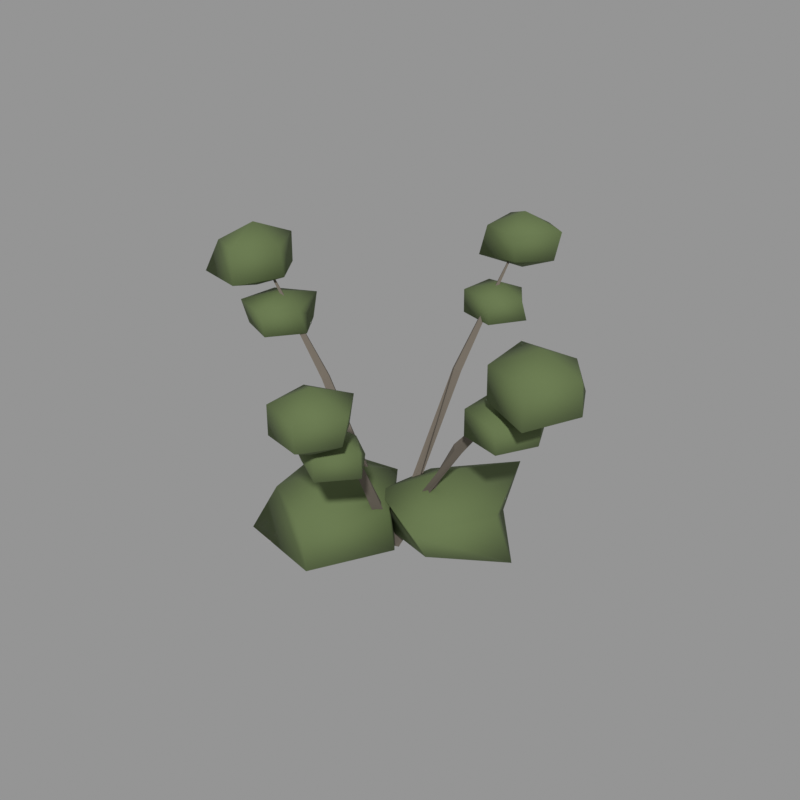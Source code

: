 # Source: 11.blend  (saved by Blender 5.2.45; exported with 4.5.12 LTS)
import bpy
from mathutils import Matrix  # noqa: F401  (used for matrix-valued properties, if any)

bpy.ops.wm.read_factory_settings(use_empty=True)
scene = bpy.context.scene
scene.name = 'Scene'

# ---- materials (node trees are filled in below, after node groups)
mat_bark_grey = bpy.data.materials.new('bark_grey')
mat_bark_grey.use_backface_culling = True
mat_bark_grey.diffuse_color = (0.1384, 0.117, 0.09306, 1.0)
mat_leaf_tundra = bpy.data.materials.new('leaf_tundra')
mat_leaf_tundra.diffuse_color = (0.107, 0.15, 0.05448, 1.0)

# ---- material node trees
mat_bark_grey.use_nodes = True; mat_bark_grey.node_tree.nodes.clear()
_N = mat_bark_grey.node_tree.nodes; _L = mat_bark_grey.node_tree.links
n0 = _N.new('ShaderNodeBsdfPrincipled'); n0.name = 'Principled BSDF'; n0.location = (-200, 100)
n0.inputs[0].default_value = (0.1384, 0.117, 0.09306, 1.0)
n0.inputs[2].default_value = 0.95
n0.inputs[10].default_value = 0.005
n1 = _N.new('ShaderNodeOutputMaterial'); n1.name = 'Material Output'; n1.location = (200, 100)
_L.new(n0.outputs[0], n1.inputs[0])
n1.is_active_output = True
mat_leaf_tundra.use_nodes = True; mat_leaf_tundra.node_tree.nodes.clear()
_N = mat_leaf_tundra.node_tree.nodes; _L = mat_leaf_tundra.node_tree.links
n0 = _N.new('ShaderNodeBsdfPrincipled'); n0.name = 'Principled BSDF'; n0.location = (-200, 100)
n0.inputs[0].default_value = (0.107, 0.15, 0.05448, 1.0)
n0.inputs[2].default_value = 0.9
n0.inputs[10].default_value = 0.005
n1 = _N.new('ShaderNodeOutputMaterial'); n1.name = 'Material Output'; n1.location = (200, 100)
_L.new(n0.outputs[0], n1.inputs[0])
n1.is_active_output = True

# ---- meshes
me_11 = bpy.data.meshes.new('树_11')
me_11.from_pydata([(0.0, 0.04131, 0.04123), (-0.03578, 4.245e-05, 0.06195), (-4.382e-18, -0.04131, 0.0414), (0.03578, -4.245e-05, 0.02067), (0.3777, -0.02566, 0.6959), (0.4, 0.001426, 0.6808), (0.3775, 0.02836, 0.6959), (0.3552, 0.001266, 0.711), (0.7804, 0.002782, 1.199), (0.7804, 0.002782, 1.299), (0.9723, 0.002782, 1.212), (0.8382, 0.1805, 1.21), (0.5875, 0.1429, 1.23), (0.606, -0.124, 1.221), (0.8532, -0.2211, 1.229), (0.9862, 0.002782, 1.06), (0.8576, 0.2403, 1.044), (0.5847, 0.145, 1.047), (0.6074, -0.123, 1.057), (0.8578, -0.2354, 1.043), (0.7804, 0.002782, 0.9792), (0.6369, 0.00227, 1.023), (0.8002, 0.00227, 0.9665), (0.6857, 0.1524, 0.9645), (0.4841, 0.1133, 0.9753), (0.486, -0.1074, 0.9745), (0.6946, -0.1751, 0.9745), (0.792, 0.00227, 0.8562), (0.6985, 0.1916, 0.8409), (0.5245, 0.08394, 0.8617), (0.4862, -0.1073, 0.8453), (0.6916, -0.1658, 0.8486), (0.6369, 0.00227, 0.7966), (0.0, 0.0358, 0.0207), (-0.04129, 0.0007148, 0.04255), (-5.056e-18, -0.0358, 0.06192), (0.04129, -0.0007148, 0.04007), (0.05795, 0.4437, 0.8156), (0.03256, 0.468, 0.8005), (0.00406, 0.4475, 0.8156), (0.02945, 0.4233, 0.8307), (0.06408, 0.9209, 1.411), (0.06408, 0.9209, 1.5), (0.2783, 0.9209, 1.439), (0.1118, 1.068, 1.416), (-0.09724, 1.038, 1.433), (-0.08143, 0.8152, 1.426), (0.1233, 0.7386, 1.43), (0.2442, 0.9209, 1.288), (0.1197, 1.092, 1.288), (-0.0999, 1.04, 1.28), (-0.1104, 0.7941, 1.275), (0.1137, 0.7683, 1.296), (0.06408, 0.9209, 1.214), (0.0523, 0.7516, 1.181), (0.1811, 0.7516, 1.124), (0.0941, 0.8802, 1.126), (-0.08229, 0.8494, 1.137), (-0.08874, 0.6491, 1.14), (0.1082, 0.5796, 1.142), (0.215, 0.7516, 1.023), (0.09704, 0.8893, 1.029), (-0.09387, 0.8578, 1.017), (-0.08764, 0.6499, 1.02), (0.105, 0.5895, 1.021), (0.0523, 0.7516, 0.9782), (0.0, 0.0413, 0.0406), (-0.03579, -0.0003546, 0.02068), (-4.383e-18, -0.0413, 0.04202), (0.03579, 0.0003546, 0.06194), (-0.4327, 0.03992, 0.7931), (-0.4559, 0.01359, 0.778), (-0.4343, -0.01408, 0.7931), (-0.4111, 0.01225, 0.8082), (-0.896, 0.02671, 1.371), (-0.896, 0.02671, 1.472), (-0.7222, 0.02671, 1.376), (-0.8331, 0.2202, 1.388), (-1.03, 0.1242, 1.373), (-1.037, -0.07573, 1.377), (-0.8276, -0.1837, 1.394), (-0.6993, 0.02671, 1.235), (-0.8334, 0.2193, 1.233), (-1.037, 0.1295, 1.243), (-1.097, -0.119, 1.216), (-0.8255, -0.19, 1.223), (-0.896, 0.02671, 1.148), (-0.7312, 0.02179, 1.159), (-0.6019, 0.02179, 1.089), (-0.6686, 0.2146, 1.114), (-0.8794, 0.1295, 1.107), (-0.8865, -0.09104, 1.111), (-0.6717, -0.1614, 1.111), (-0.5567, 0.02179, 0.9836), (-0.6759, 0.192, 0.982), (-0.8394, 0.1004, 0.9977), (-0.8591, -0.07111, 0.9893), (-0.6778, -0.1426, 0.9841), (-0.7312, 0.02179, 0.9293), (0.0, 0.03605, 0.06149), (-0.04101, -0.002432, 0.04565), (-5.022e-18, -0.03605, 0.02113), (0.04101, 0.002432, 0.03697), (0.05765, -0.3441, 0.6442), (0.08927, -0.3593, 0.6291), (0.1101, -0.331, 0.6442), (0.07847, -0.3158, 0.6593), (0.1733, -0.6976, 1.108), (0.1733, -0.6976, 1.202), (0.365, -0.6976, 1.124), (0.2324, -0.5157, 1.124), (0.02007, -0.5863, 1.123), (0.02665, -0.8042, 1.12), (0.2242, -0.8543, 1.113), (0.3315, -0.6976, 0.9903), (0.2247, -0.5394, 0.9872), (-0.01452, -0.5611, 0.9622), (0.02621, -0.8045, 0.9813), (0.2243, -0.8546, 0.9877), (0.1733, -0.6976, 0.8993), (0.1415, -0.5693, 0.9476), (0.3081, -0.5693, 0.898), (0.1802, -0.4501, 0.8838), (-0.003076, -0.4643, 0.9022), (0.01361, -0.6622, 0.8951), (0.1862, -0.7072, 0.8905), (0.3148, -0.5693, 0.7803), (0.1935, -0.4092, 0.782), (0.01581, -0.4781, 0.7865), (0.04198, -0.6416, 0.7977), (0.1911, -0.7221, 0.7847), (0.1415, -0.5693, 0.733), (0.2098, 0.1435, 0.4544), (0.5019, 0.1435, 0.32), (0.3466, 0.5645, 0.3678), (-0.00702, 0.3011, 0.3123), (-0.05381, -0.04799, 0.3307), (0.3485, -0.2832, 0.3697), (0.5995, 0.1435, 0.1035), (0.3182, 0.4773, 0.1158), (-0.03379, 0.3205, 0.1316), (-0.02847, -0.02958, 0.1337), (0.2945, -0.1171, 0.1402), (0.2098, 0.1435, 0.0), (-0.2098, -0.1435, 0.4544), (0.0952, -0.1435, 0.3241), (-0.1092, 0.1661, 0.3306), (-0.5149, 0.0781, 0.347), (-0.4592, -0.3248, 0.3251), (-0.0766, -0.5536, 0.3641), (0.1298, -0.1435, 0.1194), (-0.116, 0.1453, 0.1308), (-0.4257, 0.01327, 0.1425), (-0.5633, -0.4004, 0.08847), (-0.08901, -0.5154, 0.1031), (-0.2098, -0.1435, 0.0)], [], [(0, 1, 5, 4), (1, 2, 6, 5), (2, 3, 7, 6), (3, 0, 4, 7), (4, 5, 8), (5, 6, 8), (6, 7, 8), (7, 4, 8), (3, 2, 1, 0), (9, 10, 11), (20, 16, 15), (9, 11, 12), (20, 17, 16), (9, 12, 13), (20, 18, 17), (9, 13, 14), (20, 19, 18), (9, 14, 10), (20, 15, 19), (10, 15, 16, 11), (11, 16, 17, 12), (12, 17, 18, 13), (13, 18, 19, 14), (14, 19, 15, 10), (21, 22, 23), (32, 28, 27), (21, 23, 24), (32, 29, 28), (21, 24, 25), (32, 30, 29), (21, 25, 26), (32, 31, 30), (21, 26, 22), (32, 27, 31), (22, 27, 28, 23), (23, 28, 29, 24), (24, 29, 30, 25), (25, 30, 31, 26), (26, 31, 27, 22), (33, 34, 38, 37), (34, 35, 39, 38), (35, 36, 40, 39), (36, 33, 37, 40), (37, 38, 41), (38, 39, 41), (39, 40, 41), (40, 37, 41), (36, 35, 34, 33), (42, 43, 44), (53, 49, 48), (42, 44, 45), (53, 50, 49), (42, 45, 46), (53, 51, 50), (42, 46, 47), (53, 52, 51), (42, 47, 43), (53, 48, 52), (43, 48, 49, 44), (44, 49, 50, 45), (45, 50, 51, 46), (46, 51, 52, 47), (47, 52, 48, 43), (54, 55, 56), (65, 61, 60), (54, 56, 57), (65, 62, 61), (54, 57, 58), (65, 63, 62), (54, 58, 59), (65, 64, 63), (54, 59, 55), (65, 60, 64), (55, 60, 61, 56), (56, 61, 62, 57), (57, 62, 63, 58), (58, 63, 64, 59), (59, 64, 60, 55), (66, 67, 71, 70), (67, 68, 72, 71), (68, 69, 73, 72), (69, 66, 70, 73), (70, 71, 74), (71, 72, 74), (72, 73, 74), (73, 70, 74), (69, 68, 67, 66), (75, 76, 77), (86, 82, 81), (75, 77, 78), (86, 83, 82), (75, 78, 79), (86, 84, 83), (75, 79, 80), (86, 85, 84), (75, 80, 76), (86, 81, 85), (76, 81, 82, 77), (77, 82, 83, 78), (78, 83, 84, 79), (79, 84, 85, 80), (80, 85, 81, 76), (87, 88, 89), (98, 94, 93), (87, 89, 90), (98, 95, 94), (87, 90, 91), (98, 96, 95), (87, 91, 92), (98, 97, 96), (87, 92, 88), (98, 93, 97), (88, 93, 94, 89), (89, 94, 95, 90), (90, 95, 96, 91), (91, 96, 97, 92), (92, 97, 93, 88), (99, 100, 104, 103), (100, 101, 105, 104), (101, 102, 106, 105), (102, 99, 103, 106), (103, 104, 107), (104, 105, 107), (105, 106, 107), (106, 103, 107), (102, 101, 100, 99), (108, 109, 110), (119, 115, 114), (108, 110, 111), (119, 116, 115), (108, 111, 112), (119, 117, 116), (108, 112, 113), (119, 118, 117), (108, 113, 109), (119, 114, 118), (109, 114, 115, 110), (110, 115, 116, 111), (111, 116, 117, 112), (112, 117, 118, 113), (113, 118, 114, 109), (120, 121, 122), (131, 127, 126), (120, 122, 123), (131, 128, 127), (120, 123, 124), (131, 129, 128), (120, 124, 125), (131, 130, 129), (120, 125, 121), (131, 126, 130), (121, 126, 127, 122), (122, 127, 128, 123), (123, 128, 129, 124), (124, 129, 130, 125), (125, 130, 126, 121), (132, 133, 134), (143, 139, 138), (132, 134, 135), (143, 140, 139), (132, 135, 136), (143, 141, 140), (132, 136, 137), (143, 142, 141), (132, 137, 133), (143, 138, 142), (133, 138, 139, 134), (134, 139, 140, 135), (135, 140, 141, 136), (136, 141, 142, 137), (137, 142, 138, 133), (144, 145, 146), (155, 151, 150), (144, 146, 147), (155, 152, 151), (144, 147, 148), (155, 153, 152), (144, 148, 149), (155, 154, 153), (144, 149, 145), (155, 150, 154), (145, 150, 151, 146), (146, 151, 152, 147), (147, 152, 153, 148), (148, 153, 154, 149), (149, 154, 150, 145)])
me_11.polygons.foreach_set('use_smooth', [0, 0, 0, 0, 0, 0, 0, 0, 0, 1, 1, 1, 1, 1, 1, 1, 1, 1, 1, 1, 1, 1, 1, 1, 1, 1, 1, 1, 1, 1, 1, 1, 1, 1, 1, 1, 1, 1, 1, 0, 0, 0, 0, 0, 0, 0, 0, 0, 1, 1, 1, 1, 1, 1, 1, 1, 1, 1, 1, 1, 1, 1, 1, 1, 1, 1, 1, 1, 1, 1, 1, 1, 1, 1, 1, 1, 1, 1, 0, 0, 0, 0, 0, 0, 0, 0, 0, 1, 1, 1, 1, 1, 1, 1, 1, 1, 1, 1, 1, 1, 1, 1, 1, 1, 1, 1, 1, 1, 1, 1, 1, 1, 1, 1, 1, 1, 1, 0, 0, 0, 0, 0, 0, 0, 0, 0, 1, 1, 1, 1, 1, 1, 1, 1, 1, 1, 1, 1, 1, 1, 1, 1, 1, 1, 1, 1, 1, 1, 1, 1, 1, 1, 1, 1, 1, 1, 1, 1, 1, 1, 1, 1, 1, 1, 1, 1, 1, 1, 1, 1, 1, 1, 1, 1, 1, 1, 1, 1, 1, 1, 1, 1, 1, 1, 1, 1])
me_11.polygons.foreach_set('material_index', [0, 0, 0, 0, 0, 0, 0, 0, 0, 1, 1, 1, 1, 1, 1, 1, 1, 1, 1, 1, 1, 1, 1, 1, 1, 1, 1, 1, 1, 1, 1, 1, 1, 1, 1, 1, 1, 1, 1, 0, 0, 0, 0, 0, 0, 0, 0, 0, 1, 1, 1, 1, 1, 1, 1, 1, 1, 1, 1, 1, 1, 1, 1, 1, 1, 1, 1, 1, 1, 1, 1, 1, 1, 1, 1, 1, 1, 1, 0, 0, 0, 0, 0, 0, 0, 0, 0, 1, 1, 1, 1, 1, 1, 1, 1, 1, 1, 1, 1, 1, 1, 1, 1, 1, 1, 1, 1, 1, 1, 1, 1, 1, 1, 1, 1, 1, 1, 0, 0, 0, 0, 0, 0, 0, 0, 0, 1, 1, 1, 1, 1, 1, 1, 1, 1, 1, 1, 1, 1, 1, 1, 1, 1, 1, 1, 1, 1, 1, 1, 1, 1, 1, 1, 1, 1, 1, 1, 1, 1, 1, 1, 1, 1, 1, 1, 1, 1, 1, 1, 1, 1, 1, 1, 1, 1, 1, 1, 1, 1, 1, 1, 1, 1, 1, 1, 1])
me_11.materials.append(mat_bark_grey)
me_11.materials.append(mat_leaf_tundra)
me_11.update()

# ---- objects
ob_11 = bpy.data.objects.new('树_11', me_11)

# ---- transforms, parenting, visibility, modifiers, constraints
ob_11.location = (0.0, 0.0, 0.0)

# ---- collection membership
scene.collection.objects.link(ob_11)

# ---- scene / render settings (as saved in the file)
scene.frame_start = 1; scene.frame_end = 250; scene.frame_set(1)
scene.render.engine = 'CYCLES'
scene.render.resolution_x = 640
scene.render.resolution_y = 640
scene.render.bake_bias = 0.0
scene.render.bake_samples = 0
scene.render.compositor_device = 'GPU'
scene.cycles.samples = 24
scene.eevee.use_volume_custom_range = False
scene.eevee.fast_gi_thickness_near = 0.1
scene.eevee.fast_gi_thickness_far = 0.0
scene.eevee.ray_tracing_options.screen_trace_thickness = 0.1
scene.view_settings.view_transform = 'Standard'
bpy.context.view_layer.update()

# ---- added for rendering (the .blend has no active camera and no usable light): camera, sun + grey world if the file has none
cam_auto = bpy.data.cameras.new('AutoCamera')
cam_auto.lens = 50.0
cam_auto.sensor_width = 36.0
cam_auto.clip_end = 1000.0
ob_auto_camera = bpy.data.objects.new('AutoCamera', cam_auto)
scene.collection.objects.link(ob_auto_camera)
ob_auto_camera.location = (2.9253, -3.45791, 3.13439)
ob_auto_camera.rotation_euler = (1.09748, -7.21219e-08, 0.694738)
scene.camera = ob_auto_camera
light_auto_sun = bpy.data.lights.new('AutoSun', 'SUN')
light_auto_sun.energy = 3.0
light_auto_sun.angle = 0.0523599
ob_auto_sun = bpy.data.objects.new('AutoSun', light_auto_sun)
scene.collection.objects.link(ob_auto_sun)
ob_auto_sun.rotation_euler = (0.872665, 0.174533, 0.523599)
if scene.world is None:
    world_auto = bpy.data.worlds.new('AutoWorld')
    world_auto.color = (0.3, 0.3, 0.3)
    scene.world = world_auto
bpy.context.view_layer.update()
